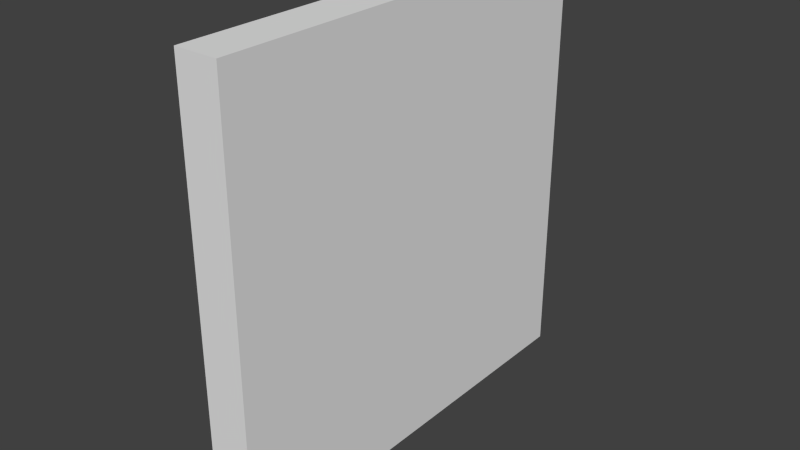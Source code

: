 # Source: gate.blend  (saved by Blender 2.71.0; exported with 4.5.12 LTS)
import bpy
from mathutils import Matrix  # noqa: F401  (used for matrix-valued properties, if any)

bpy.ops.wm.read_factory_settings(use_empty=True)
scene = bpy.context.scene
scene.name = 'Scene'

# ---- collections
col_collection_1 = bpy.data.collections.new('Collection 1'); scene.collection.children.link(col_collection_1)

# ---- materials (node trees are filled in below, after node groups)
mat_material = bpy.data.materials.new('Material')
mat_material.alpha_threshold = 0.0
mat_material.use_transparent_shadow = False
mat_material.roughness = 0.5
mat_material.line_color = (0.0, 0.0, 0.0, 1.0)

# ---- material node trees

# ---- world
world_world = bpy.data.worlds.new('World'); scene.world = world_world
world_world.color = (0.05088, 0.05088, 0.05088)
world_world.use_sun_shadow = False
world_world.sun_shadow_jitter_overblur = 0.0
world_world.cycles.sampling_method = 'MANUAL'
world_world.cycles.sample_map_resolution = 256

# ---- meshes
me_cube = bpy.data.meshes.new('Cube')
me_cube.from_pydata([(0.05, 0.5, 0.0), (0.05, -0.5, 0.0), (-0.05, -0.5, 0.0), (-0.05, 0.5, 0.0), (0.05, 0.5, 1.0), (0.05, -0.5, 1.0), (-0.05, -0.5, 1.0), (-0.05, 0.5, 1.0)], [], [(0, 1, 2, 3), (4, 7, 6, 5), (0, 4, 5, 1), (1, 5, 6, 2), (2, 6, 7, 3), (4, 0, 3, 7)])
_uv = me_cube.uv_layers.new(name='UVMap')
_uv.uv.foreach_set('vector', [1.0, 0.0, 3.166e-07, 0.0, 6.332e-07, 0.0, 1.0, 0.0, 8.345e-07, 0.9375, -3.576e-07, 0.9375, 1.0, 0.9375, 1.0, 0.9375, 1.0, 0.0, 1.0, 1.0, 0.0, 1.0, 3.166e-07, 0.0, 3.166e-07, 0.0, 0.0, 1.0, 6.332e-07, 1.0, 6.332e-07, 0.0, 5.96e-07, 0.0, 5.96e-07, 1.0, 1.0, 1.0, 1.0, 0.0, 1.0, 1.0, 1.0, 0.0, 1.0, 0.0, 1.0, 1.0])
me_cube.materials.append(mat_material)
me_cube.use_remesh_preserve_volume = False
me_cube.use_remesh_preserve_attributes = False
me_cube.use_mirror_vertex_groups = False
me_cube.update()

# ---- objects
ob_cube = bpy.data.objects.new('Cube', me_cube)

# ---- transforms, parenting, visibility, modifiers, constraints
ob_cube.location = (0.0, 0.0, 0.0)
ob_cube.lock_rotations_4d = False
ob_cube.empty_display_type = 'ARROWS'
ob_cube.lineart.crease_threshold = 0.0

# ---- collection membership
col_collection_1.objects.link(ob_cube)

# ---- scene / render settings (as saved in the file)
scene.frame_start = 1; scene.frame_end = 250; scene.frame_set(1)
scene.render.engine = 'BLENDER_EEVEE_NEXT'
scene.render.resolution_percentage = 50
scene.render.dither_intensity = 0.0
scene.cycles.use_denoising = False
scene.cycles.samples = 10
scene.cycles.sampling_pattern = 'TABULATED_SOBOL'
scene.cycles.light_sampling_threshold = 0.0
scene.cycles.use_adaptive_sampling = False
scene.cycles.use_light_tree = False
scene.cycles.blur_glossy = 0.0
scene.cycles.volume_bounces = 1
scene.cycles.pixel_filter_type = 'GAUSSIAN'
scene.cycles.sample_clamp_indirect = 0.0
scene.view_settings.view_transform = 'Standard'
bpy.context.view_layer.update()

# ---- added for rendering (the .blend has no active camera and no usable light): camera, sun
cam_auto = bpy.data.cameras.new('AutoCamera')
cam_auto.lens = 50.0
cam_auto.sensor_width = 36.0
cam_auto.clip_end = 1000.0
ob_auto_camera = bpy.data.objects.new('AutoCamera', cam_auto)
scene.collection.objects.link(ob_auto_camera)
ob_auto_camera.location = (1.31173, -1.57408, 1.54939)
ob_auto_camera.rotation_euler = (1.09748, -7.21219e-08, 0.694738)
scene.camera = ob_auto_camera
light_auto_sun = bpy.data.lights.new('AutoSun', 'SUN')
light_auto_sun.energy = 3.0
light_auto_sun.angle = 0.0523599
ob_auto_sun = bpy.data.objects.new('AutoSun', light_auto_sun)
scene.collection.objects.link(ob_auto_sun)
ob_auto_sun.rotation_euler = (0.872665, 0.174533, 0.523599)
bpy.context.view_layer.update()
